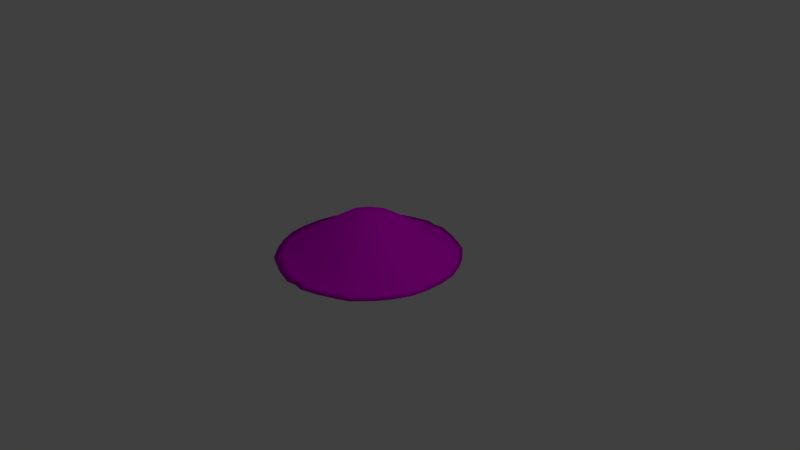 # Source: Pile_of_Ash.blend  (saved by Blender 2.79.0; exported with 4.5.12 LTS)
import bpy
from mathutils import Matrix  # noqa: F401  (used for matrix-valued properties, if any)

bpy.ops.wm.read_factory_settings(use_empty=True)
scene = bpy.context.scene
scene.name = 'Scene'

# ---- collections
col_collection_1 = bpy.data.collections.new('Collection 1'); scene.collection.children.link(col_collection_1)

# ---- images (referenced by path relative to the original .blend; pixels are not part of the script)
import os
ASSET_DIR = os.environ.get("B2B_ASSET_DIR", "")  # directory of the original .blend (textures are referenced by path, not embedded)
HERE = os.path.dirname(os.path.abspath(__file__))  # packed textures are extracted next to this script under _unpacked/

def load_image(name, relpath, width, height, colorspace="sRGB"):
    """Load a texture the original file referenced (path relative to the .blend, or extracted next to this script)."""
    p = next((c for c in (os.path.join(HERE, relpath), os.path.join(ASSET_DIR, relpath)) if relpath and os.path.exists(c)), "")
    if p:
        img = bpy.data.images.load(p, check_existing=True)
        img.name = name
    else:  # same state as the original file: an image datablock whose file is absent (Cycles renders it pink)
        img = bpy.data.images.new(name, width, height)
        img.source = "FILE"
        img.filepath = "//" + (relpath or name)
    img.colorspace_settings.name = colorspace
    return img
img_pileofashe_diffuse = load_image('PileofAshe_Diffuse', 'PileofAshe_Diffuse.png', 1024, 1024, 'sRGB')

# ---- materials (node trees are filled in below, after node groups)
mat_material = bpy.data.materials.new('Material')
mat_material.alpha_threshold = 0.0
mat_material.roughness = 0.5
mat_material.line_color = (0.0, 0.0, 0.0, 1.0)

# ---- material node trees
mat_material.use_nodes = True; mat_material.node_tree.nodes.clear()
_N = mat_material.node_tree.nodes; _L = mat_material.node_tree.links
n0 = _N.new('ShaderNodeOutputMaterial'); n0.name = 'Material Output'; n0.location = (300, 300)
n1 = _N.new('ShaderNodeBsdfDiffuse'); n1.name = 'Diffuse BSDF'; n1.location = (91, 294)
n2 = _N.new('ShaderNodeTexImage'); n2.name = 'Image Texture'; n2.location = (-77, 274)
n2.width = 140
n2.image = img_pileofashe_diffuse
_L.new(n1.outputs[0], n0.inputs[0])
_L.new(n2.outputs[0], n1.inputs[0])
n0.is_active_output = True

# ---- world
world_world = bpy.data.worlds.new('World'); scene.world = world_world
world_world.color = (0.05088, 0.05088, 0.05088)
world_world.use_sun_shadow = False
world_world.sun_shadow_jitter_overblur = 0.0
world_world.cycles.sampling_method = 'MANUAL'

# ---- cameras
cam_camera = bpy.data.cameras.new('Camera')
cam_camera.clip_end = 100.0
cam_camera.lens = 35.0
cam_camera.sensor_width = 32.0
cam_camera.sensor_height = 18.0
cam_camera.ortho_scale = 7.314
cam_camera.dof.focus_distance = 0.0

# ---- lights
light_lamp = bpy.data.lights.new('Lamp', 'POINT')
light_lamp.transmission_factor = 0.0
light_lamp.cutoff_distance = 30.0
light_lamp.energy = 100.0
light_lamp.shadow_buffer_clip_start = 1.001
light_lamp.shadow_soft_size = 0.1
light_lamp.shadow_maximum_resolution = 0.006
light_lamp.use_absolute_resolution = True

# ---- meshes
me_cube = bpy.data.meshes.new('Cube')
me_cube.from_pydata([(0.8468, -0.8468, 0.01742), (0.7577, -0.7577, 0.04269), (1.19, -0.1323, 0.01742), (1.152, -0.3562, 0.01742), (1.047, -0.5816, 0.01742), (0.9453, -0.7352, 0.01742), (1.059, -0.1177, 0.01893), (1.027, -0.3145, 0.02336), (0.9325, -0.5271, 0.04065), (0.8401, -0.6645, 0.0423), (0.7456, -0.959, 0.01742), (0.5816, -1.047, 0.01742), (0.3787, -1.136, 0.01742), (0.1323, -1.211, 0.01742), (0.6748, -0.8537, 0.0423), (0.5271, -0.9325, 0.04065), (0.3443, -1.015, 0.037), (0.1205, -1.085, 0.03141), (0.1111, -0.1111, 0.591), (0.3652, -0.1217, 0.4968), (0.6512, -0.1302, 0.3081), (0.8879, -0.1268, 0.1506), (0.1217, -0.3652, 0.4968), (0.2722, -0.2722, 0.4886), (0.5695, -0.3417, 0.3339), (0.8244, -0.3533, 0.1689), (0.1302, -0.6512, 0.3081), (0.3417, -0.5695, 0.3339), (0.4696, -0.4696, 0.3396), (0.7298, -0.5213, 0.1775), (0.1268, -0.8879, 0.1506), (0.3533, -0.8244, 0.1689), (0.5213, -0.7298, 0.1775), (0.6342, -0.6342, 0.1796), (0.9236, -0.1319, 0.01742), (0.6561, -0.1312, 0.01742), (0.3864, -0.1288, 0.01742), (0.1156, -0.1156, 0.01742), (0.8576, -0.3675, 0.01742), (0.5738, -0.3443, 0.01742), (0.288, -0.288, 0.01742), (0.1288, -0.3864, 0.01742), (0.7592, -0.5423, 0.01742), (0.4731, -0.4731, 0.01742), (0.3443, -0.5738, 0.01742), (0.1312, -0.6561, 0.01742), (0.6597, -0.6597, 0.01742), (0.5423, -0.7592, 0.01742), (0.3675, -0.8576, 0.01742), (0.1319, -0.9236, 0.01742), (1.19, -3.102e-08, 0.01742), (1.059, -5.52e-07, 0.01893), (0.9236, 0.0, 0.01742), (0.6561, 6.203e-08, 0.01742), (0.3864, 9.305e-08, 0.01742), (0.1156, 1.241e-07, 0.01742), (0.8879, -5.069e-07, 0.1506), (0.6512, -4.002e-07, 0.3081), (0.3652, -2.932e-07, 0.4968), (0.1111, -2.012e-07, 0.6012), (-1.551e-07, -1.19, 0.01742), (-5.301e-07, -1.065, 0.03141), (-1.788e-07, -0.1111, 0.6012), (-2.345e-07, -0.3652, 0.4968), (-3.848e-07, -0.6512, 0.3081), (-4.771e-07, -0.8879, 0.1506), (0.0, -0.1156, 0.01742), (-3.102e-08, -0.3864, 0.01742), (-3.102e-08, -0.6561, 0.01742), (-1.551e-07, -0.9236, 0.01742), (-1.192e-07, -1.565e-07, 0.6103), (3.102e-08, 1.551e-07, 0.01742)], [], [(5, 9, 1, 0), (50, 51, 6, 2), (2, 6, 7, 3), (3, 7, 8, 4), (4, 8, 9, 5), (4, 5, 46, 42), (42, 46, 47, 43), (43, 47, 48, 44), (44, 48, 49, 45), (3, 4, 42, 38), (38, 42, 43, 39), (39, 43, 44, 40), (40, 44, 45, 41), (2, 3, 38, 34), (34, 38, 39, 35), (35, 39, 40, 36), (36, 40, 41, 37), (50, 2, 34, 52), (52, 34, 35, 53), (53, 35, 36, 54), (54, 36, 37, 55), (8, 29, 33, 9), (29, 28, 32, 33), (28, 27, 31, 32), (27, 26, 30, 31), (7, 25, 29, 8), (25, 24, 28, 29), (24, 23, 27, 28), (23, 22, 26, 27), (6, 21, 25, 7), (21, 20, 24, 25), (20, 19, 23, 24), (19, 18, 22, 23), (51, 56, 21, 6), (56, 57, 20, 21), (57, 58, 19, 20), (58, 59, 18, 19), (0, 1, 14, 10), (10, 14, 15, 11), (11, 15, 16, 12), (12, 16, 17, 13), (9, 33, 14, 1), (33, 32, 15, 14), (32, 31, 16, 15), (31, 30, 17, 16), (5, 0, 10, 46), (46, 10, 11, 47), (47, 11, 12, 48), (48, 12, 13, 49), (49, 13, 60, 69), (30, 65, 61, 17), (13, 17, 61, 60), (59, 70, 62, 18), (18, 62, 63, 22), (22, 63, 64, 26), (26, 64, 65, 30), (55, 37, 66, 71), (37, 41, 67, 66), (41, 45, 68, 67), (45, 49, 69, 68)])
me_cube.polygons.foreach_set('use_smooth', [True] * 60)
_uv = me_cube.uv_layers.new(name='UVMap')
_uv.uv.foreach_set('vector', [0.0, 0.0, 0.0, 0.0, 0.0, 0.0, 0.0, 0.0, 0.0, 0.0, 0.0, 0.0, 0.0, 0.0, 0.0, 0.0, 0.0, 0.0, 0.0, 0.0, 0.0, 0.0, 0.0, 0.0, 0.0, 0.0, 0.0, 0.0, 0.0, 0.0, 0.0, 0.0, 0.0, 0.0, 0.0, 0.0, 0.0, 0.0, 0.0, 0.0, 0.0, 0.0, 0.0, 0.0, 0.0, 0.0, 0.0, 0.0, 0.0, 0.0, 0.0, 0.0, 0.0, 0.0, 0.0, 0.0, 0.0, 0.0, 0.0, 0.0, 0.0, 0.0, 0.0, 0.0, 0.0, 0.0, 0.0, 0.0, 0.0, 0.0, 0.0, 0.0, 0.0, 0.0, 0.0, 0.0, 0.0, 0.0, 0.0, 0.0, 0.0, 0.0, 0.0, 0.0, 0.0, 0.0, 0.0, 0.0, 0.0, 0.0, 0.0, 0.0, 0.0, 0.0, 0.0, 0.0, 0.0, 0.0, 0.0, 0.0, 0.0, 0.0, 0.0, 0.0, 0.0, 0.0, 0.0, 0.0, 0.0, 0.0, 0.0, 0.0, 0.0, 0.0, 0.0, 0.0, 0.0, 0.0, 0.0, 0.0, 0.0, 0.0, 0.0, 0.0, 0.0, 0.0, 0.0, 0.0, 0.0, 0.0, 0.0, 0.0, 0.0, 0.0, 0.0, 0.0, 0.0, 0.0, 0.0, 0.0, 0.0, 0.0, 0.0, 0.0, 0.0, 0.0, 0.0, 0.0, 0.0, 0.0, 0.0, 0.0, 0.0, 0.0, 0.0, 0.0, 0.0, 0.0, 0.0, 0.0, 0.0, 0.0, 0.0, 0.0, 0.0, 0.0, 0.0, 0.0, 0.0, 0.0, 0.0, 0.0, 0.0, 0.0, 0.0, 0.0, 0.0, 0.0, 0.0, 0.0, 0.0, 0.0, 0.0, 0.0, 0.0, 0.0, 0.0, 0.0, 0.0, 0.0, 0.0, 0.0, 0.0, 0.0, 0.0, 0.0, 0.0, 0.0, 0.0, 0.0, 0.0, 0.0, 0.0, 0.0, 0.0, 0.0, 0.0, 0.0, 0.0, 0.0, 0.0, 0.0, 0.0, 0.0, 0.0, 0.0, 0.0, 0.0, 0.0, 0.0, 0.0, 0.0, 0.0, 0.0, 0.0, 0.0, 0.0, 0.0, 0.0, 0.0, 0.0, 0.0, 0.0, 0.0, 0.0, 0.0, 0.0, 0.0, 0.0, 0.0, 0.0, 0.0, 0.0, 0.0, 0.0, 0.0, 0.0, 0.0, 0.0, 0.0, 0.0, 0.0, 0.0, 0.0, 0.0, 0.0, 0.0, 0.0, 0.0, 0.0, 0.0, 0.0, 0.0, 0.0, 0.0, 0.0, 0.0, 0.0, 0.0, 0.0, 0.0, 0.0, 0.0, 0.0, 0.0, 0.0, 0.0, 0.0, 0.0, 0.0, 0.0, 0.0, 0.0, 0.0, 0.0, 0.0, 0.0, 0.0, 0.0, 0.0, 0.0, 0.0, 0.0, 0.0, 0.0, 0.0, 0.0, 0.0, 0.0, 0.0, 0.0, 0.0, 0.0, 0.0, 0.0, 0.0, 0.0, 0.0, 0.0, 0.0, 0.0, 0.0, 0.0, 0.0, 0.0, 0.0, 0.0, 0.0, 0.0, 0.0, 0.0, 0.0, 0.0, 0.0, 0.0, 0.0, 0.0, 0.0, 0.0, 0.0, 0.0, 0.0, 0.0, 0.0, 0.0, 0.0, 0.0, 0.0, 0.0, 0.0, 0.0, 0.0, 0.0, 0.0, 0.0, 0.0, 0.0, 0.0, 0.0, 0.0, 0.0, 0.0, 0.0, 0.0, 0.0, 0.0, 0.0, 0.0, 0.0, 0.0, 0.0, 0.0, 0.0, 0.0, 0.0, 0.0, 0.0, 0.0, 0.0, 0.0, 0.0, 0.0, 0.0, 0.0, 0.0, 0.0, 0.0, 0.0, 0.0, 0.0, 0.0, 0.0, 0.0, 0.0, 0.0, 0.0, 0.0, 0.0, 0.0, 0.0, 0.0, 0.0, 0.0, 0.0, 0.0, 0.0, 0.0, 0.0, 0.0, 0.0, 0.0, 0.0, 0.0, 0.0, 0.0, 0.0, 0.0, 0.0, 0.0, 0.0, 0.0, 0.0, 0.0, 0.0, 0.0, 0.0, 0.0, 0.0, 0.0, 0.0, 0.0, 0.0, 0.0, 0.0, 0.0, 0.0, 0.0, 0.0, 0.0, 0.0, 0.0, 0.0, 0.0, 0.0, 0.0, 0.0, 0.0, 0.0, 0.0, 0.0, 0.0, 0.0, 0.0, 0.0, 0.0, 0.0, 0.0, 0.0, 0.0, 0.0, 0.0, 0.0, 0.0, 0.0, 0.0, 0.0, 0.0, 0.0, 0.0, 0.0, 0.0, 0.0, 0.0, 0.0, 0.0, 0.0, 0.0, 0.0, 0.0, 0.0, 0.0, 0.0, 0.0, 0.0, 0.0, 0.0, 0.0, 0.0, 0.0, 0.0])
_uv.active_render = True
_uv = me_cube.uv_layers.new(name='UVMap.001')
_uv.uv.foreach_set('vector', [0.4229, 0.3859, 0.3792, 0.4404, 0.3467, 0.3668, 0.384, 0.2978, 0.5196, 0.9555, 0.4677, 0.9522, 0.4677, 0.8621, 0.5196, 0.8542, 0.5196, 0.8542, 0.4677, 0.8621, 0.4547, 0.7111, 0.5047, 0.6817, 0.5047, 0.6817, 0.4547, 0.7111, 0.4158, 0.5478, 0.463, 0.5063, 0.463, 0.5063, 0.4158, 0.5478, 0.3792, 0.4404, 0.4229, 0.3859, 0.5775, 0.4887, 0.6184, 0.3694, 0.7337, 0.428, 0.6936, 0.5192, 0.6936, 0.5192, 0.7337, 0.428, 0.7811, 0.3508, 0.809, 0.5729, 0.809, 0.5729, 0.7811, 0.3508, 0.8517, 0.2744, 0.8611, 0.4948, 0.8611, 0.4948, 0.8517, 0.2744, 0.9467, 0.2231, 0.947, 0.4308, 0.5348, 0.6637, 0.5775, 0.4887, 0.6936, 0.5192, 0.6539, 0.6549, 0.6539, 0.6549, 0.6936, 0.5192, 0.809, 0.5729, 0.7684, 0.673, 0.7684, 0.673, 0.809, 0.5729, 0.8611, 0.4948, 0.8837, 0.7167, 0.8837, 0.7167, 0.8611, 0.4948, 0.947, 0.4308, 0.948, 0.6402, 0.5196, 0.8376, 0.5348, 0.6637, 0.6539, 0.6549, 0.6272, 0.8379, 0.6272, 0.8379, 0.6539, 0.6549, 0.7684, 0.673, 0.7352, 0.8384, 0.7352, 0.8384, 0.7684, 0.673, 0.8837, 0.7167, 0.844, 0.8403, 0.844, 0.8403, 0.8837, 0.7167, 0.948, 0.6402, 0.9533, 0.8505, 0.5196, 0.9403, 0.5196, 0.8376, 0.6272, 0.8379, 0.6272, 0.9403, 0.6272, 0.9403, 0.6272, 0.8379, 0.7352, 0.8384, 0.7352, 0.9403, 0.7352, 0.9403, 0.7352, 0.8384, 0.844, 0.8403, 0.844, 0.9403, 0.844, 0.9403, 0.844, 0.8403, 0.9533, 0.8505, 0.9533, 0.9403, 0.4158, 0.5478, 0.3244, 0.5641, 0.2864, 0.4753, 0.3792, 0.4404, 0.3244, 0.5641, 0.2081, 0.6171, 0.242, 0.3988, 0.2864, 0.4753, 0.2081, 0.6171, 0.158, 0.5365, 0.1764, 0.3209, 0.242, 0.3988, 0.158, 0.5365, 0.0767, 0.465, 0.08854, 0.2639, 0.1764, 0.3209, 0.4547, 0.7111, 0.3624, 0.6942, 0.3244, 0.5641, 0.4158, 0.5478, 0.3624, 0.6942, 0.248, 0.717, 0.2081, 0.6171, 0.3244, 0.5641, 0.248, 0.717, 0.1177, 0.7817, 0.158, 0.5365, 0.2081, 0.6171, 0.1177, 0.7817, 0.05757, 0.7075, 0.0767, 0.465, 0.158, 0.5365, 0.4677, 0.8621, 0.389, 0.867, 0.3624, 0.6942, 0.4547, 0.7111, 0.389, 0.867, 0.2824, 0.8779, 0.248, 0.717, 0.3624, 0.6942, 0.2824, 0.8779, 0.1537, 0.9004, 0.1177, 0.7817, 0.248, 0.717, 0.1537, 0.9004, 0.04549, 0.9136, 0.05757, 0.7075, 0.1177, 0.7817, 0.4677, 0.9522, 0.389, 0.9642, 0.389, 0.867, 0.4677, 0.8621, 0.389, 0.9642, 0.2824, 0.9776, 0.2824, 0.8779, 0.389, 0.867, 0.2824, 0.9776, 0.1537, 0.9937, 0.1537, 0.9004, 0.2824, 0.8779, 0.1537, 0.9937, 0.04463, 1.0, 0.04549, 0.9136, 0.1537, 0.9004, 0.384, 0.2978, 0.3467, 0.3668, 0.314, 0.2911, 0.344, 0.2092, 0.344, 0.2092, 0.314, 0.2911, 0.2558, 0.2266, 0.2792, 0.1375, 0.2792, 0.1375, 0.2558, 0.2266, 0.1839, 0.1585, 0.1991, 0.0638, 0.1991, 0.0638, 0.1839, 0.1585, 0.09601, 0.09757, 0.1018, 0.0, 0.3792, 0.4404, 0.2864, 0.4753, 0.314, 0.2911, 0.3467, 0.3668, 0.2864, 0.4753, 0.242, 0.3988, 0.2558, 0.2266, 0.314, 0.2911, 0.242, 0.3988, 0.1764, 0.3209, 0.1839, 0.1585, 0.2558, 0.2266, 0.1764, 0.3209, 0.08854, 0.2639, 0.09601, 0.09757, 0.1839, 0.1585, 0.6184, 0.3694, 0.6582, 0.2827, 0.699, 0.1956, 0.7337, 0.428, 0.7337, 0.428, 0.699, 0.1956, 0.7653, 0.1274, 0.7811, 0.3508, 0.7811, 0.3508, 0.7653, 0.1274, 0.8471, 0.05806, 0.8517, 0.2744, 0.8517, 0.2744, 0.8471, 0.05806, 0.9466, 0.0, 0.9467, 0.2231, 0.9467, 0.2231, 0.9466, 0.0, 1.0, 0.01602, 1.0, 0.2231, 0.08854, 0.2639, 0.03845, 0.2606, 0.04842, 0.1102, 0.09601, 0.09757, 0.1018, 0.0, 0.09601, 0.09757, 0.04842, 0.1102, 0.04959, 0.01229, 0.04463, 1.0, 0.0, 0.9982, 0.0007598, 0.9119, 0.04549, 0.9136, 0.04549, 0.9136, 0.0007598, 0.9119, 0.009497, 0.7042, 0.05757, 0.7075, 0.05757, 0.7075, 0.009497, 0.7042, 0.02528, 0.4616, 0.0767, 0.465, 0.0767, 0.465, 0.02528, 0.4616, 0.03845, 0.2606, 0.08854, 0.2639, 0.9533, 0.9403, 0.9533, 0.8505, 1.0, 0.8505, 1.0, 0.9403, 0.9533, 0.8505, 0.948, 0.6402, 1.0, 0.6402, 1.0, 0.8505, 0.948, 0.6402, 0.947, 0.4308, 1.0, 0.4308, 1.0, 0.6402, 0.947, 0.4308, 0.9467, 0.2231, 1.0, 0.2231, 1.0, 0.4308])
me_cube.materials.append(mat_material)
me_cube.use_remesh_preserve_volume = False
me_cube.use_remesh_preserve_attributes = False
me_cube.use_mirror_vertex_groups = False
me_cube.update()

# ---- objects
ob_cube = bpy.data.objects.new('Cube', me_cube)
ob_lamp = bpy.data.objects.new('Lamp', light_lamp)
ob_camera = bpy.data.objects.new('Camera', cam_camera)

# ---- transforms, parenting, visibility, modifiers, constraints
ob_cube.location = (0.0, 0.0, 0.0)
ob_cube.lock_rotations_4d = False
ob_cube.empty_display_type = 'ARROWS'
ob_cube.lineart.crease_threshold = 0.0
_m = ob_cube.modifiers.new('Mirror', 'MIRROR')
_m.use_axis = (True, True, False)
ob_lamp.location = (4.076, 1.005, 5.904)
ob_lamp.rotation_euler = (0.6503, 0.05522, 1.866)
ob_lamp.lock_rotations_4d = False
ob_lamp.empty_display_type = 'ARROWS'
ob_lamp.color = (0.0, 0.0, 0.0, 0.0)
ob_lamp.lineart.crease_threshold = 0.0
ob_camera.location = (7.481, -6.508, 5.344)
ob_camera.rotation_euler = (1.109, 0.0, 0.8149)
ob_camera.lock_rotations_4d = False
ob_camera.empty_display_type = 'ARROWS'
ob_camera.color = (0.0, 0.0, 0.0, 0.0)
ob_camera.display_type = 'WIRE'
ob_camera.lineart.crease_threshold = 0.0

# ---- collection membership
col_collection_1.objects.link(ob_cube)
col_collection_1.objects.link(ob_lamp)
col_collection_1.objects.link(ob_camera)

# ---- scene / render settings (as saved in the file)
scene.camera = ob_camera
scene.frame_start = 1; scene.frame_end = 250; scene.frame_set(1)
scene.render.engine = 'CYCLES'
scene.render.resolution_percentage = 50
scene.render.dither_intensity = 0.0
scene.cycles.use_denoising = False
scene.cycles.samples = 128
scene.cycles.sampling_pattern = 'TABULATED_SOBOL'
scene.cycles.use_adaptive_sampling = False
scene.cycles.use_light_tree = False
scene.cycles.blur_glossy = 0.0
scene.cycles.sample_clamp_indirect = 0.0
scene.view_settings.view_transform = 'Standard'
bpy.context.view_layer.update()
